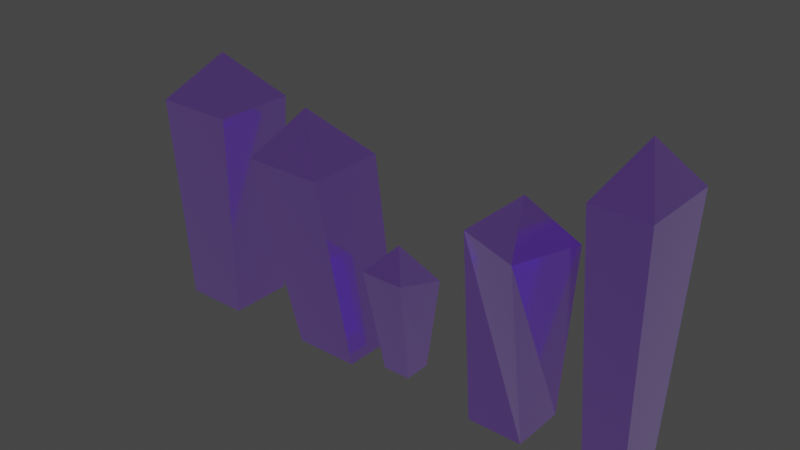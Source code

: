 # Source: crystals.blend  (saved by Blender 3.6.13; exported with 4.5.12 LTS)
import bpy
from mathutils import Matrix  # noqa: F401  (used for matrix-valued properties, if any)

bpy.ops.wm.read_factory_settings(use_empty=True)
scene = bpy.context.scene
scene.name = 'Scene'

# ---- collections
col_collection = bpy.data.collections.new('Collection'); scene.collection.children.link(col_collection)

# ---- materials (node trees are filled in below, after node groups)
mat_crystal = bpy.data.materials.new('Crystal')
mat_crystal.use_transparent_shadow = False
mat_crystal.use_raytrace_refraction = True
mat_crystal.use_screen_refraction = True
mat_crystal.thickness_mode = 'SLAB'

# ---- material node trees
mat_crystal.use_nodes = True; mat_crystal.node_tree.nodes.clear()
_N = mat_crystal.node_tree.nodes; _L = mat_crystal.node_tree.links
n0 = _N.new('ShaderNodeBsdfPrincipled'); n0.name = 'Principled BSDF'; n0.location = (-517, 242)
n0.distribution = 'GGX'
n0.subsurface_method = 'RANDOM_WALK_SKIN'
n0.inputs[0].default_value = (0.3911, 0.2562, 0.94, 1.0)
n0.inputs[1].default_value = 1.0
n0.inputs[2].default_value = 0.1045
n0.inputs[3].default_value = 1.45
n0.inputs[8].default_value = 1.0
n0.inputs[10].default_value = 0.3
n0.inputs[11].default_value = 1.7
n0.inputs[12].default_value = 0.3
n0.inputs[13].default_value = 0.6136
n0.inputs[18].default_value = 1.0
n0.inputs[19].default_value = 0.1534
n0.inputs[20].default_value = 0.1818
n0.inputs[24].default_value = 0.1555
n0.inputs[27].default_value = (0.2807, 0.1049, 0.5915, 1.0)
n0.inputs[28].default_value = 0.1
n1 = _N.new('ShaderNodeOutputMaterial'); n1.name = 'Material Output'; n1.location = (-220, 237)
n2 = _N.new('ShaderNodeValue'); n2.name = 'Value'; n2.location = (-220, 77)
n2.outputs[0].default_value = 0.0
_L.new(n0.outputs[0], n1.inputs[0])
_L.new(n2.outputs[0], n1.inputs[3])
n1.is_active_output = True

# ---- world
world_world = bpy.data.worlds.new('World'); scene.world = world_world
world_world.use_nodes = True; world_world.node_tree.nodes.clear()
_N = world_world.node_tree.nodes; _L = world_world.node_tree.links
n0 = _N.new('ShaderNodeOutputWorld'); n0.name = 'World Output'; n0.location = (300, 300)
n1 = _N.new('ShaderNodeBackground'); n1.name = 'Background'; n1.location = (10, 300)
n1.inputs[0].default_value = (0.05088, 0.05088, 0.05088, 1.0)
_L.new(n1.outputs[0], n0.inputs[0])
n0.is_active_output = True
world_world.color = (0.05088, 0.05088, 0.05088)
world_world.use_sun_shadow = False
world_world.sun_shadow_jitter_overblur = 0.0

# ---- meshes
me_cube_001 = bpy.data.meshes.new('Cube.001')
me_cube_001.from_pydata([(-0.8019, -0.8019, -1.0), (-1.0, -1.0, 4.232), (-0.8019, 0.8019, -1.0), (-1.0, 1.0, 4.232), (0.8019, -0.8019, -1.0), (1.0, -1.0, 4.232), (0.8019, 0.8019, -1.0), (1.0, 1.0, 4.232), (0.0, 0.0, 5.362)], [], [(0, 1, 3, 2), (2, 3, 7, 6), (6, 7, 5, 4), (4, 5, 1, 0), (2, 6, 4, 0), (1, 5, 8), (7, 3, 8), (5, 7, 8), (3, 1, 8)])
_uv = me_cube_001.uv_layers.new(name='UVMap')
_uv.uv.foreach_set('vector', [0.375, 0.0, 0.625, 0.0, 0.625, 0.25, 0.375, 0.25, 0.375, 0.25, 0.625, 0.25, 0.625, 0.5, 0.375, 0.5, 0.375, 0.5, 0.625, 0.5, 0.625, 0.75, 0.375, 0.75, 0.375, 0.75, 0.625, 0.75, 0.625, 1.0, 0.375, 1.0, 0.125, 0.5, 0.375, 0.5, 0.375, 0.75, 0.125, 0.75, 0.625, 1.0, 0.625, 0.75, 0.625, 1.0, 0.625, 0.5, 0.625, 0.25, 0.625, 0.5, 0.625, 0.75, 0.625, 0.5, 0.625, 0.75, 0.625, 0.25, 0.625, 0.0, 0.625, 0.25])
me_cube_001.materials.append(mat_crystal)
me_cube_001.update()
me_cube_002 = bpy.data.meshes.new('Cube.002')
me_cube_002.from_pydata([(-0.8019, -0.8019, -1.0), (-1.979, -1.0, 3.451), (-0.8019, 0.8019, -1.0), (-1.979, 1.0, 3.451), (0.8019, -0.8019, -1.0), (0.02106, -1.0, 3.451), (0.8019, 0.8019, -1.0), (0.02106, 1.0, 3.451), (-1.156, 0.0, 4.581)], [], [(0, 1, 3, 2), (2, 3, 7, 6), (6, 7, 5, 4), (4, 5, 1, 0), (2, 6, 4, 0), (1, 5, 8), (7, 3, 8), (5, 7, 8), (3, 1, 8)])
_uv = me_cube_002.uv_layers.new(name='UVMap')
_uv.uv.foreach_set('vector', [0.375, 0.0, 0.625, 0.0, 0.625, 0.25, 0.375, 0.25, 0.375, 0.25, 0.625, 0.25, 0.625, 0.5, 0.375, 0.5, 0.375, 0.5, 0.625, 0.5, 0.625, 0.75, 0.375, 0.75, 0.375, 0.75, 0.625, 0.75, 0.625, 1.0, 0.375, 1.0, 0.125, 0.5, 0.375, 0.5, 0.375, 0.75, 0.125, 0.75, 0.625, 1.0, 0.625, 0.75, 0.625, 1.0, 0.625, 0.5, 0.625, 0.25, 0.625, 0.5, 0.625, 0.75, 0.625, 0.5, 0.625, 0.75, 0.625, 0.25, 0.625, 0.0, 0.625, 0.25])
me_cube_002.materials.append(mat_crystal)
me_cube_002.update()
me_cube_003 = bpy.data.meshes.new('Cube.003')
me_cube_003.from_pydata([(-0.3396, -0.3396, -0.4766), (-0.5329, -0.8403, 2.196), (-0.3396, 0.3396, -0.4766), (-0.5329, 0.5329, 1.757), (0.3396, -0.3396, -0.4766), (0.5329, -0.8403, 2.196), (0.3396, 0.3396, -0.4766), (0.5329, 0.5329, 1.757), (-0.07805, -0.1539, 2.719)], [], [(0, 1, 3, 2), (2, 3, 7, 6), (6, 7, 5, 4), (4, 5, 1, 0), (2, 6, 4, 0), (1, 5, 8), (7, 3, 8), (5, 7, 8), (3, 1, 8)])
_uv = me_cube_003.uv_layers.new(name='UVMap')
_uv.uv.foreach_set('vector', [0.375, 0.0, 0.625, 0.0, 0.625, 0.25, 0.375, 0.25, 0.375, 0.25, 0.625, 0.25, 0.625, 0.5, 0.375, 0.5, 0.375, 0.5, 0.625, 0.5, 0.625, 0.75, 0.375, 0.75, 0.375, 0.75, 0.625, 0.75, 0.625, 1.0, 0.375, 1.0, 0.125, 0.5, 0.375, 0.5, 0.375, 0.75, 0.125, 0.75, 0.625, 1.0, 0.625, 0.75, 0.625, 1.0, 0.625, 0.5, 0.625, 0.25, 0.625, 0.5, 0.625, 0.75, 0.625, 0.5, 0.625, 0.75, 0.625, 0.25, 0.625, 0.0, 0.625, 0.25])
me_cube_003.materials.append(mat_crystal)
me_cube_003.update()
me_cube_004 = bpy.data.meshes.new('Cube.004')
me_cube_004.from_pydata([(-0.668, -0.668, -0.4938), (-1.073, -0.4872, 3.864), (-0.668, 0.668, -0.4938), (-0.4872, 1.073, 3.864), (0.668, -0.668, -0.4938), (0.4872, -1.073, 3.864), (0.668, 0.668, -0.4938), (1.073, 0.4872, 3.864), (2.211e-09, -1.106e-09, 4.806)], [], [(0, 1, 3, 2), (2, 3, 7, 6), (6, 7, 5, 4), (4, 5, 1, 0), (2, 6, 4, 0), (1, 5, 8), (7, 3, 8), (5, 7, 8), (3, 1, 8)])
_uv = me_cube_004.uv_layers.new(name='UVMap')
_uv.uv.foreach_set('vector', [0.375, 0.0, 0.625, 0.0, 0.625, 0.25, 0.375, 0.25, 0.375, 0.25, 0.625, 0.25, 0.625, 0.5, 0.375, 0.5, 0.375, 0.5, 0.625, 0.5, 0.625, 0.75, 0.375, 0.75, 0.375, 0.75, 0.625, 0.75, 0.625, 1.0, 0.375, 1.0, 0.125, 0.5, 0.375, 0.5, 0.375, 0.75, 0.125, 0.75, 0.625, 1.0, 0.625, 0.75, 0.625, 1.0, 0.625, 0.5, 0.625, 0.25, 0.625, 0.5, 0.625, 0.75, 0.625, 0.5, 0.625, 0.75, 0.625, 0.25, 0.625, 0.0, 0.625, 0.25])
me_cube_004.materials.append(mat_crystal)
me_cube_004.update()
me_cube_005 = bpy.data.meshes.new('Cube.005')
me_cube_005.from_pydata([(-0.4649, -0.6302, -1.0), (-0.663, -1.0, 5.061), (-0.4649, 0.6302, -1.0), (-0.663, 1.0, 5.061), (0.4649, -0.6302, -1.0), (0.663, -1.0, 5.061), (0.4649, 0.6302, -1.0), (0.663, 1.0, 5.061), (0.0, 0.0, 6.191)], [], [(0, 1, 3, 2), (2, 3, 7, 6), (6, 7, 5, 4), (4, 5, 1, 0), (2, 6, 4, 0), (1, 5, 8), (7, 3, 8), (5, 7, 8), (3, 1, 8)])
_uv = me_cube_005.uv_layers.new(name='UVMap')
_uv.uv.foreach_set('vector', [0.375, 0.0, 0.625, 0.0, 0.625, 0.25, 0.375, 0.25, 0.375, 0.25, 0.625, 0.25, 0.625, 0.5, 0.375, 0.5, 0.375, 0.5, 0.625, 0.5, 0.625, 0.75, 0.375, 0.75, 0.375, 0.75, 0.625, 0.75, 0.625, 1.0, 0.375, 1.0, 0.125, 0.5, 0.375, 0.5, 0.375, 0.75, 0.125, 0.75, 0.625, 1.0, 0.625, 0.75, 0.625, 1.0, 0.625, 0.5, 0.625, 0.25, 0.625, 0.5, 0.625, 0.75, 0.625, 0.5, 0.625, 0.75, 0.625, 0.25, 0.625, 0.0, 0.625, 0.25])
me_cube_005.materials.append(mat_crystal)
me_cube_005.update()

# ---- objects
ob_crystal1 = bpy.data.objects.new('Crystal1', me_cube_001)
ob_crystal2 = bpy.data.objects.new('Crystal2', me_cube_002)
ob_crystal3 = bpy.data.objects.new('Crystal3', me_cube_003)
ob_crystal4 = bpy.data.objects.new('Crystal4', me_cube_004)
ob_crystal5 = bpy.data.objects.new('Crystal5', me_cube_005)

# ---- transforms, parenting, visibility, modifiers, constraints
ob_crystal1.location = (-5.556, 0.0, 1.022)
ob_crystal2.location = (-1.755, 0.0, 1.075)
ob_crystal3.location = (0.0, 0.0, 0.4939)
ob_crystal4.location = (2.961, 0.0, 0.5055)
ob_crystal5.location = (5.54, 0.0, 1.036)

# ---- collection membership
col_collection.objects.link(ob_crystal1)
col_collection.objects.link(ob_crystal2)
col_collection.objects.link(ob_crystal3)
col_collection.objects.link(ob_crystal4)
col_collection.objects.link(ob_crystal5)

# ---- scene / render settings (as saved in the file)
scene.frame_start = 1; scene.frame_end = 250; scene.frame_set(1)
scene.render.engine = 'BLENDER_EEVEE_NEXT'
scene.cycles.sampling_pattern = 'TABULATED_SOBOL'
scene.eevee.use_raytracing = True
scene.view_settings.view_transform = 'Filmic'
bpy.context.view_layer.update()

# ---- added for rendering (the .blend has no active camera and no usable light): camera, sun
cam_auto = bpy.data.cameras.new('AutoCamera')
cam_auto.lens = 50.0
cam_auto.sensor_width = 36.0
cam_auto.clip_end = 1000.0
ob_auto_camera = bpy.data.objects.new('AutoCamera', cam_auto)
scene.collection.objects.link(ob_auto_camera)
ob_auto_camera.location = (13.5297, -16.4477, 14.5848)
ob_auto_camera.rotation_euler = (1.09748, -7.21219e-08, 0.694738)
scene.camera = ob_auto_camera
light_auto_sun = bpy.data.lights.new('AutoSun', 'SUN')
light_auto_sun.energy = 3.0
light_auto_sun.angle = 0.0523599
ob_auto_sun = bpy.data.objects.new('AutoSun', light_auto_sun)
scene.collection.objects.link(ob_auto_sun)
ob_auto_sun.rotation_euler = (0.872665, 0.174533, 0.523599)
bpy.context.view_layer.update()
